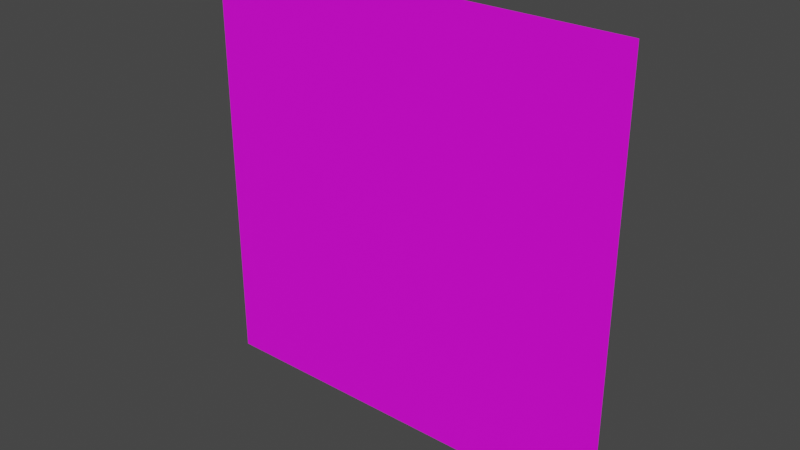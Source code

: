 # Source: FingerGunManHand.blend  (saved by Blender 2.93.20; exported with 4.5.12 LTS)
import bpy
from mathutils import Matrix  # noqa: F401  (used for matrix-valued properties, if any)

bpy.ops.wm.read_factory_settings(use_empty=True)
scene = bpy.context.scene
scene.name = 'Scene'

# ---- collections
col_collection = bpy.data.collections.new('Collection'); scene.collection.children.link(col_collection)

# ---- images (referenced by path relative to the original .blend; pixels are not part of the script)
import os
ASSET_DIR = os.environ.get("B2B_ASSET_DIR", "")  # directory of the original .blend (textures are referenced by path, not embedded)
HERE = os.path.dirname(os.path.abspath(__file__))  # packed textures are extracted next to this script under _unpacked/

def load_image(name, relpath, width, height, colorspace="sRGB"):
    """Load a texture the original file referenced (path relative to the .blend, or extracted next to this script)."""
    p = next((c for c in (os.path.join(HERE, relpath), os.path.join(ASSET_DIR, relpath)) if relpath and os.path.exists(c)), "")
    if p:
        img = bpy.data.images.load(p, check_existing=True)
        img.name = name
    else:  # same state as the original file: an image datablock whose file is absent (Cycles renders it pink)
        img = bpy.data.images.new(name, width, height)
        img.source = "FILE"
        img.filepath = "//" + (relpath or name)
    img.colorspace_settings.name = colorspace
    return img
img_fingergunmantex_psd = load_image('FingerGunManTex.psd', 'FingerGunManTex.psd', 1024, 1024, 'sRGB')

# ---- materials (node trees are filled in below, after node groups)
mat_finger_gun_man = bpy.data.materials.new('Finger Gun Man')
mat_finger_gun_man.surface_render_method = 'BLENDED'
mat_finger_gun_man.blend_method = 'BLEND'
mat_finger_gun_man.use_transparent_shadow = False

# ---- material node trees
mat_finger_gun_man.use_nodes = True; mat_finger_gun_man.node_tree.nodes.clear()
_N = mat_finger_gun_man.node_tree.nodes; _L = mat_finger_gun_man.node_tree.links
n0 = _N.new('ShaderNodeOutputMaterial'); n0.name = 'Material Output'; n0.location = (300, 300)
n1 = _N.new('ShaderNodeBsdfPrincipled'); n1.name = 'Principled BSDF'; n1.location = (10, 300)
n1.distribution = 'GGX'
n1.subsurface_method = 'BURLEY'
n1.inputs[3].default_value = 1.45
n1.inputs[27].default_value = (0.0, 0.0, 0.0, 1.0)
n1.inputs[28].default_value = 1.0
n2 = _N.new('ShaderNodeTexCoord'); n2.name = 'Texture Coordinate'; n2.location = (-822, 148)
n3 = _N.new('ShaderNodeMapping'); n3.name = 'Mapping'; n3.location = (-612, 165)
n3.width = 240
n4 = _N.new('ShaderNodeTexImage'); n4.name = 'Image Texture'; n4.location = (-322, 226)
n4.image = img_fingergunmantex_psd
_L.new(n1.outputs[0], n0.inputs[0])
_L.new(n4.outputs[0], n1.inputs[0])
_L.new(n3.outputs[0], n4.inputs[0])
_L.new(n2.outputs[2], n3.inputs[0])
_L.new(n4.outputs[1], n1.inputs[4])
n0.is_active_output = True

# ---- world
world_world = bpy.data.worlds.new('World'); scene.world = world_world
world_world.use_nodes = True; world_world.node_tree.nodes.clear()
_N = world_world.node_tree.nodes; _L = world_world.node_tree.links
n0 = _N.new('ShaderNodeOutputWorld'); n0.name = 'World Output'; n0.location = (300, 300)
n1 = _N.new('ShaderNodeBackground'); n1.name = 'Background'; n1.location = (10, 300)
n1.inputs[0].default_value = (0.05088, 0.05088, 0.05088, 1.0)
_L.new(n1.outputs[0], n0.inputs[0])
n0.is_active_output = True
world_world.color = (0.05088, 0.05088, 0.05088)
world_world.use_sun_shadow = False
world_world.sun_shadow_jitter_overblur = 0.0

# ---- meshes
me_fingergunman = bpy.data.meshes.new('FingerGunMan')
me_fingergunman.from_pydata([(0.2498, 1.751e-07, -0.2498), (-0.2498, -1.527e-07, -0.2498), (0.2498, 1.527e-07, 0.2498), (-0.2498, -1.751e-07, 0.2498)], [], [(0, 2, 3, 1)])
_uv = me_fingergunman.uv_layers.new(name='UVMap')
_uv.uv.foreach_set('vector', [1.0, 1.0, 1.0, 0.6406, 0.6406, 0.6406, 0.6406, 1.0])
me_fingergunman.materials.append(mat_finger_gun_man)
me_fingergunman.use_remesh_fix_poles = True
me_fingergunman.use_remesh_preserve_attributes = False
me_fingergunman.use_mirror_vertex_groups = False
me_fingergunman.update()

# ---- objects
ob_fingergunman = bpy.data.objects.new('FingerGunMan', me_fingergunman)

# ---- transforms, parenting, visibility, modifiers, constraints
ob_fingergunman.location = (0.0, 0.0, 0.0)
ob_fingergunman.rotation_euler = (0.0, -3.142, 3.258e-07)
ob_fingergunman.scale = (-1.0, -1.0, -1.0)
ob_fingergunman.lineart.crease_threshold = 0.0
_vg = ob_fingergunman.vertex_groups.new(name='Body.000')
_vg = ob_fingergunman.vertex_groups.new(name='Body.001')
_vg = ob_fingergunman.vertex_groups.new(name='Body.002')
_vg = ob_fingergunman.vertex_groups.new(name='Body.003')
_vg = ob_fingergunman.vertex_groups.new(name='Head')
_vg = ob_fingergunman.vertex_groups.new(name='Hand')
_vg.add([0, 1, 2, 3], 1.0, 'REPLACE')
_m = ob_fingergunman.modifiers.new('Armature', 'ARMATURE')

# ---- collection membership
col_collection.objects.link(ob_fingergunman)

# ---- scene / render settings (as saved in the file)
scene.frame_start = 1; scene.frame_end = 48; scene.frame_set(1)
scene.render.engine = 'BLENDER_EEVEE_NEXT'
scene.cycles.use_denoising = False
scene.cycles.samples = 128
scene.cycles.sampling_pattern = 'TABULATED_SOBOL'
scene.cycles.use_adaptive_sampling = False
scene.cycles.use_light_tree = False
scene.view_settings.view_transform = 'Filmic'
bpy.context.view_layer.update()

# ---- added for rendering (the .blend has no active camera and no usable light): camera, sun
cam_auto = bpy.data.cameras.new('AutoCamera')
cam_auto.lens = 50.0
cam_auto.sensor_width = 36.0
cam_auto.clip_end = 1000.0
ob_auto_camera = bpy.data.objects.new('AutoCamera', cam_auto)
scene.collection.objects.link(ob_auto_camera)
ob_auto_camera.location = (0.65367, -0.784405, 0.522936)
ob_auto_camera.rotation_euler = (1.09748, -7.21219e-08, 0.694738)
scene.camera = ob_auto_camera
light_auto_sun = bpy.data.lights.new('AutoSun', 'SUN')
light_auto_sun.energy = 3.0
light_auto_sun.angle = 0.0523599
ob_auto_sun = bpy.data.objects.new('AutoSun', light_auto_sun)
scene.collection.objects.link(ob_auto_sun)
ob_auto_sun.rotation_euler = (0.872665, 0.174533, 0.523599)
bpy.context.view_layer.update()
